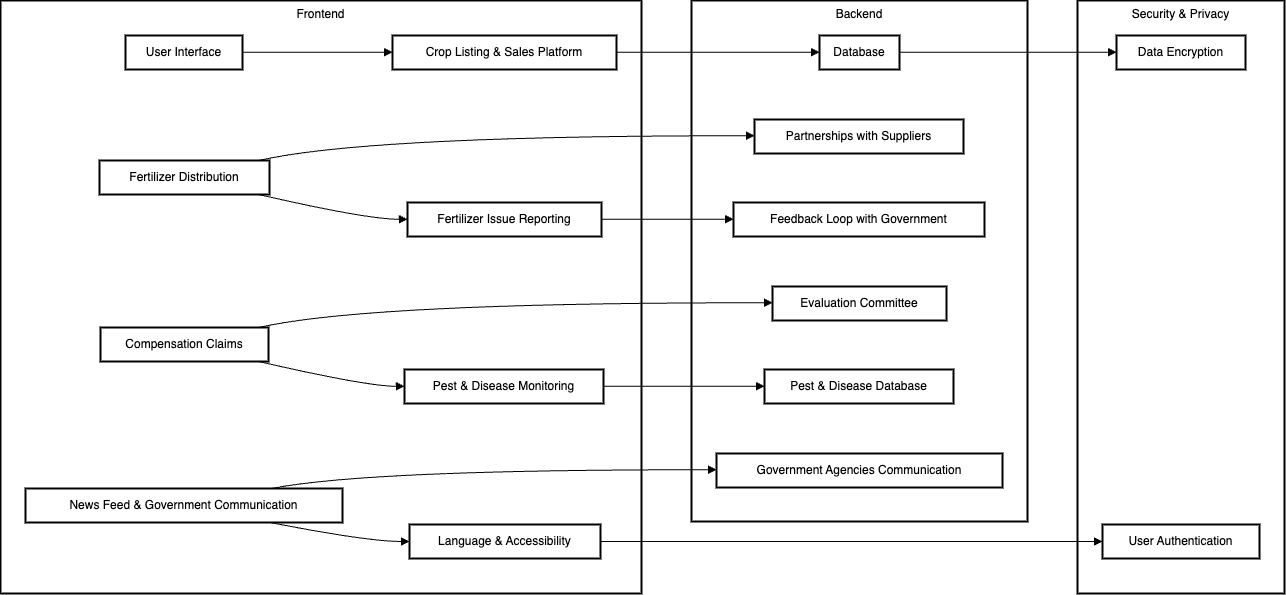

The diagram above was exported from draw.io. Its source (the exported page's mxGraphModel, read from the mxfile embedded in the PNG):
<mxGraphModel dx="1735" dy="989" grid="1" gridSize="10" guides="1" tooltips="1" connect="1" arrows="1" fold="1" page="1" pageScale="1" pageWidth="850" pageHeight="1100" math="0" shadow="0">
  <root>
    <mxCell id="0" />
    <mxCell id="1" parent="0" />
    <mxCell id="MRwUnvM8Klzc9XSoUfzi-1" value="Security &amp; Privacy" style="whiteSpace=wrap;strokeWidth=2;verticalAlign=top;" vertex="1" parent="1">
      <mxGeometry x="1097" y="20" width="207" height="593" as="geometry" />
    </mxCell>
    <mxCell id="MRwUnvM8Klzc9XSoUfzi-2" value="User Authentication" style="whiteSpace=wrap;strokeWidth=2;" vertex="1" parent="1">
      <mxGeometry x="1122" y="544" width="157" height="34" as="geometry" />
    </mxCell>
    <mxCell id="MRwUnvM8Klzc9XSoUfzi-3" value="Data Encryption" style="whiteSpace=wrap;strokeWidth=2;" vertex="1" parent="1">
      <mxGeometry x="1136" y="55" width="129" height="34" as="geometry" />
    </mxCell>
    <mxCell id="MRwUnvM8Klzc9XSoUfzi-4" value="Backend" style="whiteSpace=wrap;strokeWidth=2;verticalAlign=top;" vertex="1" parent="1">
      <mxGeometry x="711" y="20" width="336" height="521" as="geometry" />
    </mxCell>
    <mxCell id="MRwUnvM8Klzc9XSoUfzi-5" value="Database" style="whiteSpace=wrap;strokeWidth=2;" vertex="1" parent="1">
      <mxGeometry x="839" y="55" width="80" height="34" as="geometry" />
    </mxCell>
    <mxCell id="MRwUnvM8Klzc9XSoUfzi-6" value="Partnerships with Suppliers" style="whiteSpace=wrap;strokeWidth=2;" vertex="1" parent="1">
      <mxGeometry x="774" y="139" width="209" height="34" as="geometry" />
    </mxCell>
    <mxCell id="MRwUnvM8Klzc9XSoUfzi-7" value="Feedback Loop with Government" style="whiteSpace=wrap;strokeWidth=2;" vertex="1" parent="1">
      <mxGeometry x="753" y="222" width="251" height="34" as="geometry" />
    </mxCell>
    <mxCell id="MRwUnvM8Klzc9XSoUfzi-8" value="Evaluation Committee" style="whiteSpace=wrap;strokeWidth=2;" vertex="1" parent="1">
      <mxGeometry x="792" y="306" width="174" height="34" as="geometry" />
    </mxCell>
    <mxCell id="MRwUnvM8Klzc9XSoUfzi-9" value="Pest &amp; Disease Database" style="whiteSpace=wrap;strokeWidth=2;" vertex="1" parent="1">
      <mxGeometry x="784" y="389" width="189" height="34" as="geometry" />
    </mxCell>
    <mxCell id="MRwUnvM8Klzc9XSoUfzi-10" value="Government Agencies Communication" style="whiteSpace=wrap;strokeWidth=2;" vertex="1" parent="1">
      <mxGeometry x="736" y="473" width="286" height="34" as="geometry" />
    </mxCell>
    <mxCell id="MRwUnvM8Klzc9XSoUfzi-11" value="Frontend" style="whiteSpace=wrap;strokeWidth=2;verticalAlign=top;" vertex="1" parent="1">
      <mxGeometry x="20" y="20" width="641" height="593" as="geometry" />
    </mxCell>
    <mxCell id="MRwUnvM8Klzc9XSoUfzi-12" value="Crop Listing &amp; Sales Platform" style="whiteSpace=wrap;strokeWidth=2;" vertex="1" parent="1">
      <mxGeometry x="412" y="55" width="224" height="34" as="geometry" />
    </mxCell>
    <mxCell id="MRwUnvM8Klzc9XSoUfzi-13" value="User Interface" style="whiteSpace=wrap;strokeWidth=2;" vertex="1" parent="1">
      <mxGeometry x="145" y="55" width="117" height="34" as="geometry" />
    </mxCell>
    <mxCell id="MRwUnvM8Klzc9XSoUfzi-14" value="Fertilizer Issue Reporting" style="whiteSpace=wrap;strokeWidth=2;" vertex="1" parent="1">
      <mxGeometry x="427" y="222" width="194" height="34" as="geometry" />
    </mxCell>
    <mxCell id="MRwUnvM8Klzc9XSoUfzi-15" value="Fertilizer Distribution" style="whiteSpace=wrap;strokeWidth=2;" vertex="1" parent="1">
      <mxGeometry x="119" y="180" width="170" height="34" as="geometry" />
    </mxCell>
    <mxCell id="MRwUnvM8Klzc9XSoUfzi-16" value="Pest &amp; Disease Monitoring" style="whiteSpace=wrap;strokeWidth=2;" vertex="1" parent="1">
      <mxGeometry x="424" y="389" width="199" height="34" as="geometry" />
    </mxCell>
    <mxCell id="MRwUnvM8Klzc9XSoUfzi-17" value="Compensation Claims" style="whiteSpace=wrap;strokeWidth=2;" vertex="1" parent="1">
      <mxGeometry x="120" y="347" width="168" height="34" as="geometry" />
    </mxCell>
    <mxCell id="MRwUnvM8Klzc9XSoUfzi-18" value="Language &amp; Accessibility" style="whiteSpace=wrap;strokeWidth=2;" vertex="1" parent="1">
      <mxGeometry x="429" y="544" width="191" height="34" as="geometry" />
    </mxCell>
    <mxCell id="MRwUnvM8Klzc9XSoUfzi-19" value="News Feed &amp; Government Communication" style="whiteSpace=wrap;strokeWidth=2;" vertex="1" parent="1">
      <mxGeometry x="45" y="508" width="317" height="34" as="geometry" />
    </mxCell>
    <mxCell id="MRwUnvM8Klzc9XSoUfzi-20" value="" style="curved=1;startArrow=none;endArrow=block;exitX=1.0003672542735043;exitY=0.49264705882352944;entryX=0.00006975446428571428;entryY=0.49264705882352944;rounded=0;" edge="1" parent="1" source="MRwUnvM8Klzc9XSoUfzi-13" target="MRwUnvM8Klzc9XSoUfzi-12">
      <mxGeometry relative="1" as="geometry">
        <Array as="points" />
      </mxGeometry>
    </mxCell>
    <mxCell id="MRwUnvM8Klzc9XSoUfzi-21" value="" style="curved=1;startArrow=none;endArrow=block;exitX=0.9301806313842904;exitY=0.9926470588235294;entryX=-0.0006241945876288659;entryY=0.49264705882352944;rounded=0;" edge="1" parent="1" source="MRwUnvM8Klzc9XSoUfzi-15" target="MRwUnvM8Klzc9XSoUfzi-14">
      <mxGeometry relative="1" as="geometry">
        <Array as="points">
          <mxPoint x="387" y="239" />
        </Array>
      </mxGeometry>
    </mxCell>
    <mxCell id="MRwUnvM8Klzc9XSoUfzi-22" value="" style="curved=1;startArrow=none;endArrow=block;exitX=0.9353018293769605;exitY=0.9926470588235294;entryX=0.0018647927135678392;entryY=0.49264705882352944;rounded=0;" edge="1" parent="1" source="MRwUnvM8Klzc9XSoUfzi-17" target="MRwUnvM8Klzc9XSoUfzi-16">
      <mxGeometry relative="1" as="geometry">
        <Array as="points">
          <mxPoint x="387" y="406" />
        </Array>
      </mxGeometry>
    </mxCell>
    <mxCell id="MRwUnvM8Klzc9XSoUfzi-23" value="" style="curved=1;startArrow=none;endArrow=block;exitX=0.7703073133635234;exitY=0.9963235294117647;entryX=-0.0016361256544502618;entryY=0.5;rounded=0;" edge="1" parent="1" source="MRwUnvM8Klzc9XSoUfzi-19" target="MRwUnvM8Klzc9XSoUfzi-18">
      <mxGeometry relative="1" as="geometry">
        <Array as="points">
          <mxPoint x="387" y="561" />
        </Array>
      </mxGeometry>
    </mxCell>
    <mxCell id="MRwUnvM8Klzc9XSoUfzi-24" value="" style="curved=1;startArrow=none;endArrow=block;exitX=1.0005231584821428;exitY=0.49264705882352944;entryX=-0.003271484375;entryY=0.49264705882352944;rounded=0;" edge="1" parent="1" source="MRwUnvM8Klzc9XSoUfzi-12" target="MRwUnvM8Klzc9XSoUfzi-5">
      <mxGeometry relative="1" as="geometry">
        <Array as="points" />
      </mxGeometry>
    </mxCell>
    <mxCell id="MRwUnvM8Klzc9XSoUfzi-25" value="" style="curved=1;startArrow=none;endArrow=block;exitX=0.9301806313842904;exitY=0.007352941176470588;entryX=0.0019250897129186604;entryY=0.47794117647058826;rounded=0;" edge="1" parent="1" source="MRwUnvM8Klzc9XSoUfzi-15" target="MRwUnvM8Klzc9XSoUfzi-6">
      <mxGeometry relative="1" as="geometry">
        <Array as="points">
          <mxPoint x="387" y="155" />
        </Array>
      </mxGeometry>
    </mxCell>
    <mxCell id="MRwUnvM8Klzc9XSoUfzi-26" value="" style="curved=1;startArrow=none;endArrow=block;exitX=1.0013087951030928;exitY=0.49264705882352944;entryX=0.0013228336653386453;entryY=0.49264705882352944;rounded=0;" edge="1" parent="1" source="MRwUnvM8Klzc9XSoUfzi-14" target="MRwUnvM8Klzc9XSoUfzi-7">
      <mxGeometry relative="1" as="geometry">
        <Array as="points" />
      </mxGeometry>
    </mxCell>
    <mxCell id="MRwUnvM8Klzc9XSoUfzi-27" value="" style="curved=1;startArrow=none;endArrow=block;exitX=0.9353018293769605;exitY=0.007352941176470588;entryX=-0.0005387931034482759;entryY=0.47794117647058826;rounded=0;" edge="1" parent="1" source="MRwUnvM8Klzc9XSoUfzi-17" target="MRwUnvM8Klzc9XSoUfzi-8">
      <mxGeometry relative="1" as="geometry">
        <Array as="points">
          <mxPoint x="387" y="322" />
        </Array>
      </mxGeometry>
    </mxCell>
    <mxCell id="MRwUnvM8Klzc9XSoUfzi-28" value="" style="curved=1;startArrow=none;endArrow=block;exitX=1.0038277324120604;exitY=0.49264705882352944;entryX=0.0021494708994708994;entryY=0.49264705882352944;rounded=0;" edge="1" parent="1" source="MRwUnvM8Klzc9XSoUfzi-16" target="MRwUnvM8Klzc9XSoUfzi-9">
      <mxGeometry relative="1" as="geometry">
        <Array as="points" />
      </mxGeometry>
    </mxCell>
    <mxCell id="MRwUnvM8Klzc9XSoUfzi-29" value="" style="curved=1;startArrow=none;endArrow=block;exitX=0.7703073133635234;exitY=0.011029411764705883;entryX=0.0004097465034965035;entryY=0.47794117647058826;rounded=0;" edge="1" parent="1" source="MRwUnvM8Klzc9XSoUfzi-19" target="MRwUnvM8Klzc9XSoUfzi-10">
      <mxGeometry relative="1" as="geometry">
        <Array as="points">
          <mxPoint x="387" y="489" />
        </Array>
      </mxGeometry>
    </mxCell>
    <mxCell id="MRwUnvM8Klzc9XSoUfzi-30" value="" style="curved=1;startArrow=none;endArrow=block;exitX=0.9970958769633508;exitY=0.5;entryX=-0.0009454617834394905;entryY=0.5;rounded=0;" edge="1" parent="1" source="MRwUnvM8Klzc9XSoUfzi-18" target="MRwUnvM8Klzc9XSoUfzi-2">
      <mxGeometry relative="1" as="geometry">
        <Array as="points" />
      </mxGeometry>
    </mxCell>
    <mxCell id="MRwUnvM8Klzc9XSoUfzi-31" value="" style="curved=1;startArrow=none;endArrow=block;exitX=1.002880859375;exitY=0.49264705882352944;entryX=-0.002483042635658915;entryY=0.49264705882352944;rounded=0;" edge="1" parent="1" source="MRwUnvM8Klzc9XSoUfzi-5" target="MRwUnvM8Klzc9XSoUfzi-3">
      <mxGeometry relative="1" as="geometry">
        <Array as="points" />
      </mxGeometry>
    </mxCell>
  </root>
</mxGraphModel>